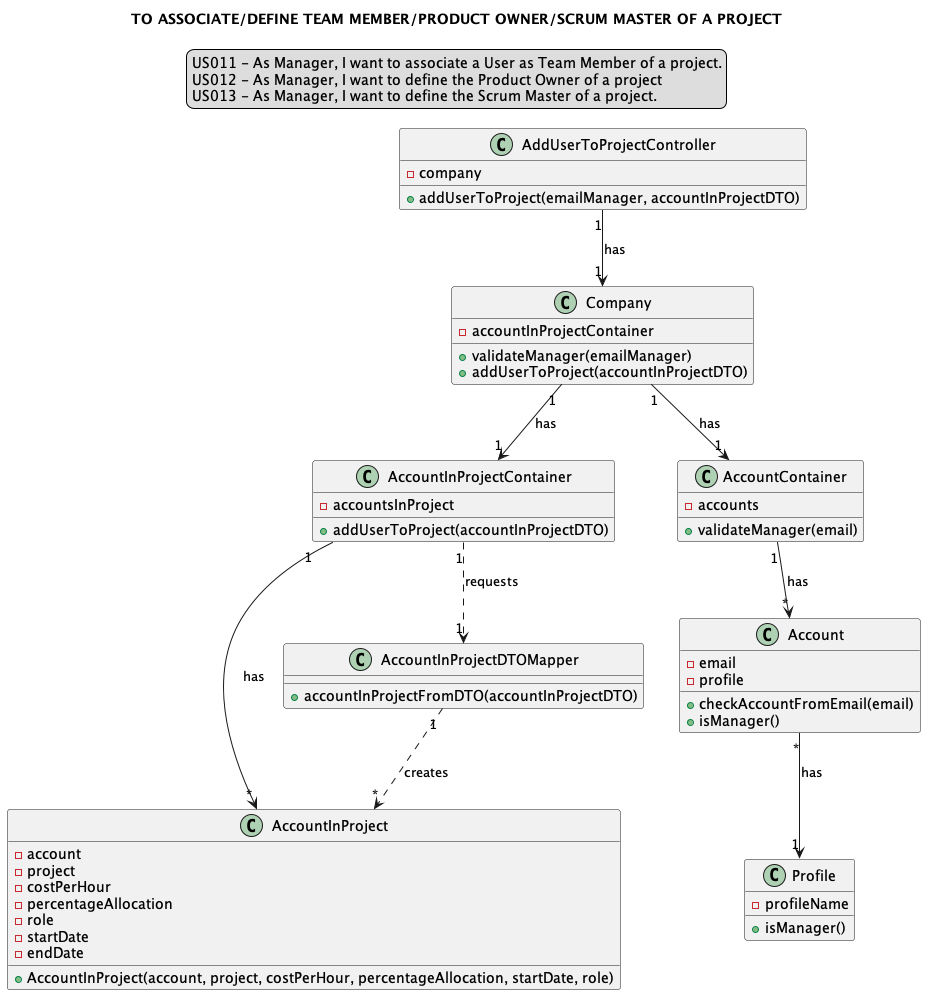

The diagram above was rendered by PlantUML. Its source (embedded in the PNG):
@startuml

skinparam sequenceMessageAlign center
title TO ASSOCIATE/DEFINE TEAM MEMBER/PRODUCT OWNER/SCRUM MASTER OF A PROJECT
legend top
US011 - As Manager, I want to associate a User as Team Member of a project.
US012 - As Manager, I want to define the Product Owner of a project
US013 - As Manager, I want to define the Scrum Master of a project.
end legend

class AddUserToProjectController {
-company
+addUserToProject(emailManager, accountInProjectDTO)
}

class Company {
-accountInProjectContainer
+validateManager(emailManager)
+addUserToProject(accountInProjectDTO)
}

class AccountInProject{
-account
-project
-costPerHour
-percentageAllocation
-role
-startDate
-endDate
+AccountInProject(account, project, costPerHour, percentageAllocation, startDate, role)
}

class AccountInProjectContainer{
-accountsInProject
+addUserToProject(accountInProjectDTO)
}

class AccountInProjectDTOMapper {
+accountInProjectFromDTO(accountInProjectDTO)
}

class "AccountContainer"{
-accounts
+validateManager(email)
}

class "Account"{
-email
-profile
+checkAccountFromEmail(email)
+isManager()
}

class "Profile"{
-profileName
+isManager()
}


AddUserToProjectController "1"-->"1" Company:has
Company "1"-->"1" AccountInProjectContainer: has
AccountInProjectContainer "1"..>"1" AccountInProjectDTOMapper: requests
AccountInProjectDTOMapper "1"..> "*"AccountInProject: creates
AccountInProjectContainer "1"--> "*" AccountInProject: has
Company "1"-->"1" "AccountContainer": has
"AccountContainer""1" --> "*""Account": has
"Account" "*"--> "1""Profile": has
@enduml